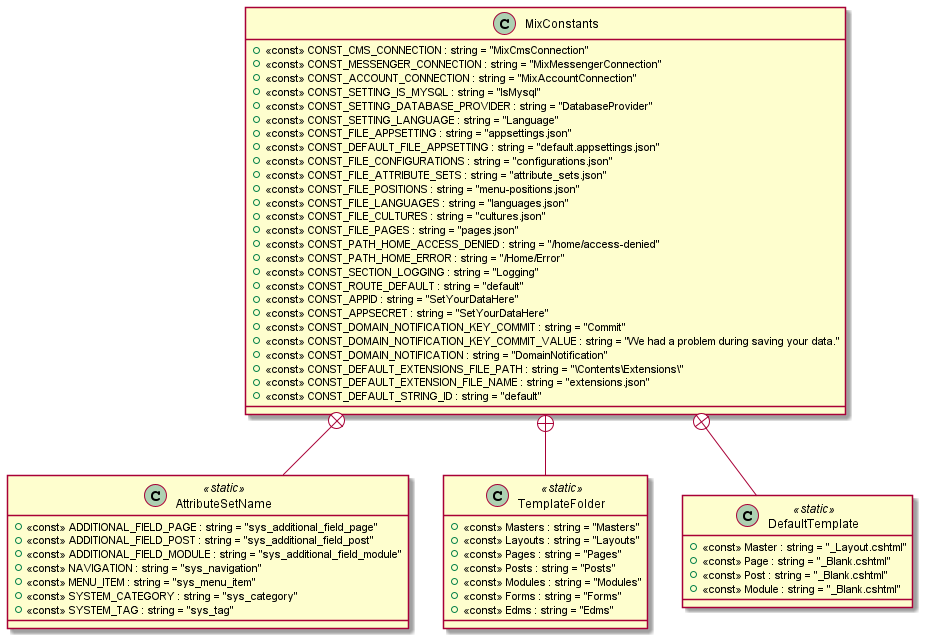

The diagram above was rendered by PlantUML. Its source (embedded in the PNG):
@startuml
class MixConstants {
    + <<const>> CONST_CMS_CONNECTION : string = "MixCmsConnection"
    + <<const>> CONST_MESSENGER_CONNECTION : string = "MixMessengerConnection"
    + <<const>> CONST_ACCOUNT_CONNECTION : string = "MixAccountConnection"
    + <<const>> CONST_SETTING_IS_MYSQL : string = "IsMysql"
    + <<const>> CONST_SETTING_DATABASE_PROVIDER : string = "DatabaseProvider"
    + <<const>> CONST_SETTING_LANGUAGE : string = "Language"
    + <<const>> CONST_FILE_APPSETTING : string = "appsettings.json"
    + <<const>> CONST_DEFAULT_FILE_APPSETTING : string = "default.appsettings.json"
    + <<const>> CONST_FILE_CONFIGURATIONS : string = "configurations.json"
    + <<const>> CONST_FILE_ATTRIBUTE_SETS : string = "attribute_sets.json"
    + <<const>> CONST_FILE_POSITIONS : string = "menu-positions.json"
    + <<const>> CONST_FILE_LANGUAGES : string = "languages.json"
    + <<const>> CONST_FILE_CULTURES : string = "cultures.json"
    + <<const>> CONST_FILE_PAGES : string = "pages.json"
    + <<const>> CONST_PATH_HOME_ACCESS_DENIED : string = "/home/access-denied"
    + <<const>> CONST_PATH_HOME_ERROR : string = "/Home/Error"
    + <<const>> CONST_SECTION_LOGGING : string = "Logging"
    + <<const>> CONST_ROUTE_DEFAULT : string = "default"
    + <<const>> CONST_APPID : string = "SetYourDataHere"
    + <<const>> CONST_APPSECRET : string = "SetYourDataHere"
    + <<const>> CONST_DOMAIN_NOTIFICATION_KEY_COMMIT : string = "Commit"
    + <<const>> CONST_DOMAIN_NOTIFICATION_KEY_COMMIT_VALUE : string = "We had a problem during saving your data."
    + <<const>> CONST_DOMAIN_NOTIFICATION : string = "DomainNotification"
    + <<const>> CONST_DEFAULT_EXTENSIONS_FILE_PATH : string = "\\Contents\\Extensions\\"
    + <<const>> CONST_DEFAULT_EXTENSION_FILE_NAME : string = "extensions.json"
    + <<const>> CONST_DEFAULT_STRING_ID : string = "default"
}
class AttributeSetName <<static>> {
    + <<const>> ADDITIONAL_FIELD_PAGE : string = "sys_additional_field_page"
    + <<const>> ADDITIONAL_FIELD_POST : string = "sys_additional_field_post"
    + <<const>> ADDITIONAL_FIELD_MODULE : string = "sys_additional_field_module"
    + <<const>> NAVIGATION : string = "sys_navigation"
    + <<const>> MENU_ITEM : string = "sys_menu_item"
    + <<const>> SYSTEM_CATEGORY : string = "sys_category"
    + <<const>> SYSTEM_TAG : string = "sys_tag"
}
class TemplateFolder <<static>> {
    + <<const>> Masters : string = "Masters"
    + <<const>> Layouts : string = "Layouts"
    + <<const>> Pages : string = "Pages"
    + <<const>> Posts : string = "Posts"
    + <<const>> Modules : string = "Modules"
    + <<const>> Forms : string = "Forms"
    + <<const>> Edms : string = "Edms"
}
class DefaultTemplate <<static>> {
    + <<const>> Master : string = "_Layout.cshtml"
    + <<const>> Page : string = "_Blank.cshtml"
    + <<const>> Post : string = "_Blank.cshtml"
    + <<const>> Module : string = "_Blank.cshtml"
}
MixConstants +-- AttributeSetName
MixConstants +-- TemplateFolder
MixConstants +-- DefaultTemplate
@enduml